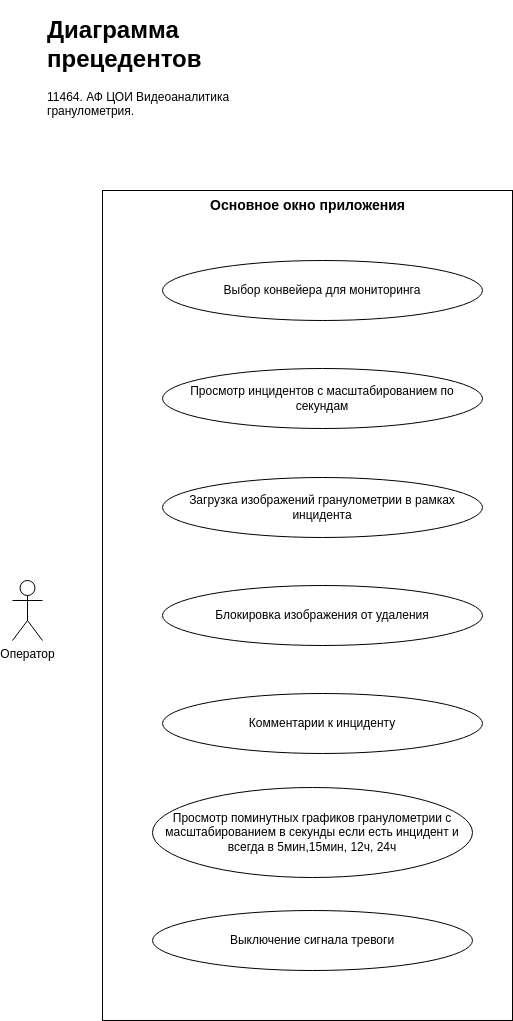

The diagram above was exported from draw.io. Its source (the exported page's mxGraphModel, read from the mxfile embedded in the PNG):
<mxGraphModel dx="916" dy="807" grid="1" gridSize="10" guides="1" tooltips="1" connect="1" arrows="1" fold="1" page="0" pageScale="1" pageWidth="850" pageHeight="1100" math="0" shadow="0">
  <root>
    <mxCell id="0" />
    <mxCell id="1" parent="0" />
    <mxCell id="2" value="Оператор" style="shape=umlActor;verticalLabelPosition=bottom;verticalAlign=top;html=1;" parent="1" vertex="1">
      <mxGeometry x="250" y="420" width="30" height="60" as="geometry" />
    </mxCell>
    <mxCell id="6" value="Основное окно приложения&lt;br style=&quot;font-size: 14px;&quot;&gt;" style="html=1;fontSize=14;fontStyle=1;verticalAlign=top;" parent="1" vertex="1">
      <mxGeometry x="340" y="30" width="410" height="830" as="geometry" />
    </mxCell>
    <mxCell id="7" value="Выбор конвейера для мониторинга" style="ellipse;whiteSpace=wrap;html=1;fontSize=12;" parent="1" vertex="1">
      <mxGeometry x="400" y="100" width="320" height="60" as="geometry" />
    </mxCell>
    <mxCell id="15" value="Загрузка изображений гранулометрии в рамках инцидента" style="ellipse;whiteSpace=wrap;html=1;fontSize=12;" parent="1" vertex="1">
      <mxGeometry x="400" y="317" width="320" height="60" as="geometry" />
    </mxCell>
    <mxCell id="16" value="Выключение сигнала тревоги" style="ellipse;whiteSpace=wrap;html=1;fontSize=12;" parent="1" vertex="1">
      <mxGeometry x="390" y="750" width="320" height="60" as="geometry" />
    </mxCell>
    <mxCell id="18" value="Просмотр инцидентов с масштабированием по секундам" style="ellipse;whiteSpace=wrap;html=1;fontSize=12;" parent="1" vertex="1">
      <mxGeometry x="400" y="208" width="320" height="60" as="geometry" />
    </mxCell>
    <mxCell id="19" value="Комментарии к инциденту" style="ellipse;whiteSpace=wrap;html=1;fontSize=12;" parent="1" vertex="1">
      <mxGeometry x="400" y="533" width="320" height="60" as="geometry" />
    </mxCell>
    <mxCell id="20" value="Блокировка изображения от удаления" style="ellipse;whiteSpace=wrap;html=1;fontSize=12;" parent="1" vertex="1">
      <mxGeometry x="400" y="425" width="320" height="60" as="geometry" />
    </mxCell>
    <mxCell id="21" value="Просмотр поминутных графиков гранулометрии с масштабированием в секунды если есть инцидент и всегда в 5мин,15мин, 12ч, 24ч" style="ellipse;whiteSpace=wrap;html=1;fontSize=12;" parent="1" vertex="1">
      <mxGeometry x="390" y="627" width="320" height="90" as="geometry" />
    </mxCell>
    <mxCell id="22" value="&lt;h1&gt;Диаграмма прецедентов&lt;/h1&gt;&lt;p&gt;11464. АФ ЦОИ Видеоаналитика гранулометрия.&lt;br&gt;&lt;/p&gt;" style="text;html=1;strokeColor=none;fillColor=none;spacing=5;spacingTop=-20;whiteSpace=wrap;overflow=hidden;rounded=0;" parent="1" vertex="1">
      <mxGeometry x="280" y="-150" width="220" height="120" as="geometry" />
    </mxCell>
  </root>
</mxGraphModel>